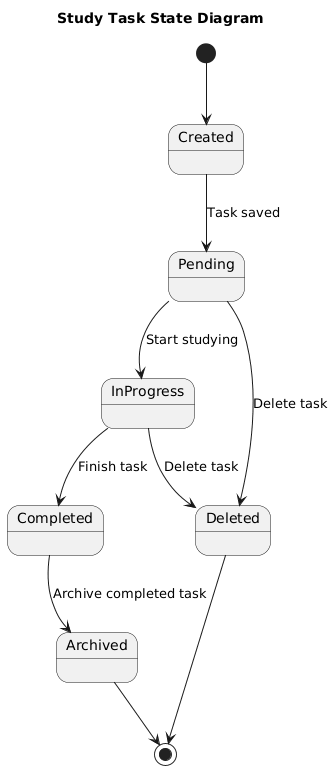

The diagram above was rendered by PlantUML. Its source (embedded in the PNG):
@startuml
title Study Task State Diagram

[*] --> Created

Created --> Pending : Task saved
Pending --> InProgress : Start studying
InProgress --> Completed : Finish task

Pending --> Deleted : Delete task
InProgress --> Deleted : Delete task

Completed --> Archived : Archive completed task

Archived --> [*]
Deleted --> [*]
@enduml